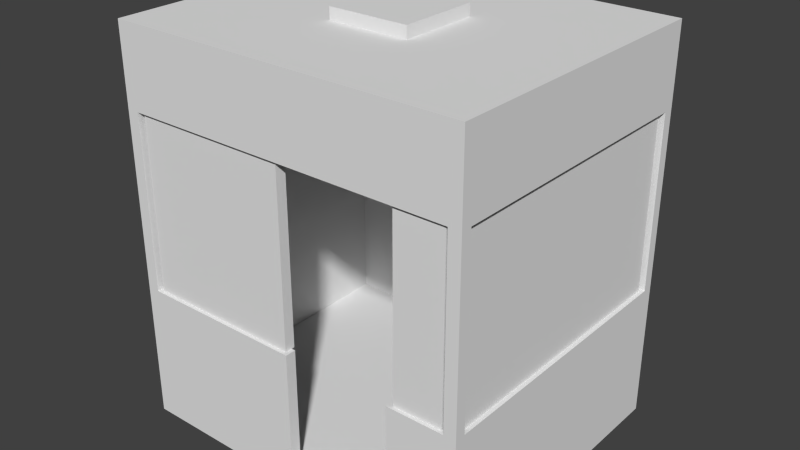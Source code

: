 # Source: booth.blend  (saved by Blender 2.73.0; exported with 4.5.12 LTS)
import bpy
from mathutils import Matrix  # noqa: F401  (used for matrix-valued properties, if any)

bpy.ops.wm.read_factory_settings(use_empty=True)
scene = bpy.context.scene
scene.name = 'Scene'

# ---- collections
col_collection_1 = bpy.data.collections.new('Collection 1'); scene.collection.children.link(col_collection_1)

# ---- world
world_world = bpy.data.worlds.new('World'); scene.world = world_world
world_world.color = (0.05088, 0.05088, 0.05088)
world_world.use_sun_shadow = False
world_world.sun_shadow_jitter_overblur = 0.0
world_world.cycles.sampling_method = 'MANUAL'
world_world.cycles.sample_map_resolution = 256

# ---- meshes
me_cube_005 = bpy.data.meshes.new('Cube.005')
me_cube_005.from_pydata([(2.817, -2.524, 2.251), (3.023, -2.345, 2.251), (2.817, -2.345, 2.251), (-0.06671, -2.524, 2.251), (-2.809, -2.524, 2.251), (-0.06671, -2.345, 2.251), (-3.014, -2.345, 2.251), (-2.809, -2.345, 2.251), (3.023, -0.005628, 2.251), (2.817, -0.005628, 2.251), (2.817, 2.513, 2.251), (3.023, 2.334, 2.251), (2.817, 2.334, 2.251), (0.004286, 2.513, 2.251), (-3.014, -0.005628, 2.251), (-2.809, -0.005628, 2.251), (-2.809, 2.513, 2.251), (0.004286, 2.334, 2.251), (-3.014, 2.334, 2.251), (-2.809, 2.334, 2.251), (1.981, -2.524, 2.251), (1.981, -2.345, 2.251), (2.817, -2.524, 5.367), (3.023, -2.345, 5.367), (2.817, -2.345, 5.367), (-0.06671, -2.524, 5.367), (-2.809, -2.524, 5.367), (-0.06671, -2.345, 5.367), (-3.014, -2.345, 5.367), (-2.809, -2.345, 5.367), (3.023, -0.005628, 5.367), (2.817, -0.005628, 5.367), (2.817, 2.513, 5.367), (3.023, 2.334, 5.367), (2.817, 2.334, 5.367), (0.004286, 2.513, 5.367), (-3.014, -0.005628, 5.367), (-2.809, -0.005628, 5.367), (-2.809, 2.513, 5.367), (0.004286, 2.334, 5.367), (-3.014, 2.334, 5.367), (-2.809, 2.334, 5.367), (1.981, -2.524, 5.367), (1.981, -2.345, 5.367)], [], [(1, 2, 9, 8), (6, 14, 15, 7), (4, 7, 5, 3), (11, 8, 9, 12), (10, 12, 17, 13), (18, 19, 15, 14), (16, 13, 17, 19), (0, 20, 21, 2), (23, 30, 31, 24), (28, 29, 37, 36), (26, 25, 27, 29), (33, 34, 31, 30), (32, 35, 39, 34), (40, 36, 37, 41), (38, 41, 39, 35), (22, 24, 43, 42), (18, 14, 36, 40), (6, 7, 29, 28), (13, 16, 38, 35), (14, 6, 28, 36), (4, 3, 25, 26), (11, 12, 34, 33), (2, 21, 43, 24), (2, 1, 23, 24), (8, 11, 33, 30), (19, 17, 39, 41), (1, 8, 30, 23), (12, 10, 32, 34), (15, 19, 41, 37), (0, 2, 24, 22), (5, 7, 29, 27), (16, 19, 41, 38), (7, 15, 37, 29), (17, 12, 34, 39), (7, 4, 26, 29), (21, 20, 42, 43), (12, 9, 31, 34), (20, 0, 22, 42), (9, 2, 24, 31), (19, 18, 40, 41), (3, 5, 27, 25), (10, 13, 35, 32)])
me_cube_005.use_remesh_preserve_volume = False
me_cube_005.use_remesh_preserve_attributes = False
me_cube_005.use_mirror_vertex_groups = False
me_cube_005.update()
me_cube_002 = bpy.data.meshes.new('Cube.002')
me_cube_002.from_pydata([(3.096, -2.583, -0.1562), (3.096, -2.583, 0.1562), (2.884, -2.583, 0.1562), (2.884, -2.583, -0.1562), (3.096, -2.399, 0.1562), (3.096, -2.399, -0.1562), (2.884, -2.399, 0.1562), (2.884, -2.399, -0.1562), (3.096, -2.583, 2.251), (2.884, -2.583, 2.251), (3.096, -2.399, 2.251), (2.884, -2.399, 2.251), (3.096, -2.583, 5.306), (2.884, -2.583, 5.306), (3.096, -2.399, 5.306), (2.884, -2.399, 5.306), (3.096, -2.583, 6.687), (2.884, -2.583, 6.687), (3.096, -2.399, 6.687), (2.884, -2.399, 6.687), (3.096, -2.399, 6.495), (2.884, -2.399, 6.495), (2.884, -2.583, 6.495), (3.096, -2.583, 6.495), (0.0, -2.583, -0.1562), (-3.096, -2.583, -0.1562), (0.0, -2.583, 0.1562), (-3.096, -2.583, 0.1562), (-2.884, -2.583, 0.1562), (-2.884, -2.583, -0.1562), (0.0, -2.399, 0.1562), (0.0, -2.399, -0.1562), (-3.096, -2.399, 0.1562), (-3.096, -2.399, -0.1562), (-2.884, -2.399, 0.1562), (-2.884, -2.399, -0.1562), (0.0, -2.583, 2.251), (-3.096, -2.583, 2.251), (-2.884, -2.583, 2.251), (0.0, -2.399, 2.251), (-3.096, -2.399, 2.251), (-2.884, -2.399, 2.251), (-3.096, -2.583, 5.306), (-2.884, -2.583, 5.306), (-3.096, -2.399, 5.306), (-2.884, -2.399, 5.306), (-3.096, -2.583, 6.687), (-2.884, -2.583, 6.687), (-3.096, -2.399, 6.687), (-2.884, -2.399, 6.687), (0.0, -2.583, 5.306), (0.0, -2.399, 5.306), (0.0, -2.583, 6.687), (0.0, -2.399, 6.687), (-3.096, -2.399, 6.495), (-2.884, -2.399, 6.495), (-2.884, -2.583, 6.495), (-3.096, -2.583, 6.495), (0.0, -2.399, 6.495), (0.0, -2.583, 6.495), (3.096, 0.0, -0.1562), (3.096, 2.583, -0.1562), (3.096, 0.0, 0.1562), (3.096, 2.583, 0.1562), (2.884, 0.0, 0.1562), (2.884, 0.0, -0.1562), (2.884, 2.583, 0.1562), (2.884, 2.583, -0.1562), (3.096, 2.399, 0.1562), (3.096, 2.399, -0.1562), (2.884, 2.399, 0.1562), (2.884, 2.399, -0.1562), (3.096, 0.0, 2.251), (3.096, 2.583, 2.251), (2.884, 0.0, 2.251), (2.884, 2.583, 2.251), (3.096, 2.399, 2.251), (2.884, 2.399, 2.251), (3.096, 2.583, 5.306), (2.884, 2.583, 5.306), (3.096, 2.399, 5.306), (2.884, 2.399, 5.306), (3.096, 2.583, 6.687), (2.884, 2.583, 6.687), (3.096, 2.399, 6.687), (2.884, 2.399, 6.687), (3.096, 0.0, 5.306), (2.884, 0.0, 5.306), (3.096, 0.0, 6.687), (2.884, 0.0, 6.687), (3.096, 2.399, 6.495), (2.884, 2.399, 6.495), (2.884, 2.583, 6.495), (3.096, 2.583, 6.495), (3.096, 0.0, 6.495), (2.884, 0.0, 6.495), (0.0, 2.583, -0.1562), (0.0, 0.0, -0.1562), (-3.096, 0.0, -0.1562), (-3.096, 2.583, -0.1562), (0.0, 2.583, 0.1562), (0.0, 0.0, 0.1562), (-3.096, 0.0, 0.1562), (-3.096, 2.583, 0.1562), (-2.884, 0.0, 0.1562), (-2.884, 0.0, -0.1562), (-2.884, 2.583, 0.1562), (-2.884, 2.583, -0.1562), (0.0, 2.399, 0.1562), (0.0, 2.399, -0.1562), (-3.096, 2.399, 0.1562), (-3.096, 2.399, -0.1562), (-2.884, 2.399, 0.1562), (-2.884, 2.399, -0.1562), (0.0, 2.583, 2.251), (-3.096, 0.0, 2.251), (-3.096, 2.583, 2.251), (-2.884, 0.0, 2.251), (-2.884, 2.583, 2.251), (0.0, 2.399, 2.251), (-3.096, 2.399, 2.251), (-2.884, 2.399, 2.251), (-3.096, 2.583, 5.306), (-2.884, 2.583, 5.306), (-3.096, 2.399, 5.306), (-2.884, 2.399, 5.306), (-3.096, 2.583, 6.687), (-2.884, 2.583, 6.687), (-3.096, 2.399, 6.687), (-2.884, 2.399, 6.687), (-3.096, 0.0, 5.306), (-2.884, 0.0, 5.306), (-3.096, 0.0, 6.687), (-2.884, 0.0, 6.687), (0.0, 2.583, 5.306), (0.0, 2.399, 5.306), (0.0, 2.583, 6.687), (0.0, 2.399, 6.687), (-3.096, 2.399, 6.495), (-2.884, 2.399, 6.495), (-2.884, 2.583, 6.495), (-3.096, 2.583, 6.495), (-3.096, 0.0, 6.495), (-2.884, 0.0, 6.495), (0.0, 2.399, 6.495), (0.0, 2.583, 6.495), (0.0, 0.0, 6.495), (0.0, 0.0, 6.687), (1.897, -2.583, 0.1562), (1.897, -2.583, -0.1562), (1.897, -2.399, -0.1562), (1.897, -2.399, 0.1562), (1.897, -2.583, 2.251), (1.897, -2.399, 2.251), (-0.7102, -0.7102, 5.472), (-0.7102, 0.7102, 5.472), (0.7102, 0.7102, 5.472), (0.7102, -0.7102, 5.472), (-0.7102, -0.7102, 6.892), (-0.7102, 0.7102, 6.892), (0.7102, 0.7102, 6.892), (0.7102, -0.7102, 6.892)], [], [(4, 1, 0, 5), (148, 26, 24, 149), (7, 65, 60, 5), (6, 64, 101, 30, 151), (4, 62, 72, 10), (31, 97, 65, 7, 150), (1, 2, 3, 0), (149, 150, 7, 3), (64, 6, 11, 74), (148, 151, 30, 26), (3, 7, 5, 0), (62, 4, 5, 60), (10, 72, 74, 11), (10, 11, 15, 14), (148, 152, 153, 151), (2, 1, 8, 9), (148, 2, 9, 152), (1, 4, 10, 8), (21, 95, 89, 19), (11, 9, 13, 15), (9, 8, 12, 13), (8, 10, 14, 12), (16, 18, 19, 17), (22, 17, 52, 59), (22, 23, 16, 17), (23, 20, 18, 16), (20, 14, 86, 94), (19, 18, 88, 89), (14, 15, 87, 86), (21, 15, 51, 58), (17, 19, 53, 52), (15, 13, 50, 51), (19, 53, 58, 21), (18, 20, 94, 88), (12, 14, 20, 23), (13, 12, 23, 22), (13, 22, 59, 50), (15, 21, 95, 87), (58, 146, 95, 21), (53, 19, 89, 147), (30, 31, 97, 101), (32, 33, 25, 27), (28, 29, 24, 26), (35, 33, 98, 105), (34, 30, 101, 104), (32, 40, 115, 102), (31, 35, 105, 97), (27, 25, 29, 28), (24, 29, 35, 31), (104, 117, 41, 34), (34, 41, 39, 30), (29, 25, 33, 35), (102, 98, 33, 32), (26, 24, 31, 30), (40, 41, 117, 115), (40, 44, 45, 41), (38, 36, 39, 41), (30, 39, 36, 26), (28, 38, 37, 27), (26, 36, 38, 28), (27, 37, 40, 32), (55, 49, 133, 143), (41, 45, 43, 38), (38, 43, 42, 37), (37, 42, 44, 40), (46, 47, 49, 48), (56, 59, 52, 47), (56, 47, 46, 57), (57, 46, 48, 54), (54, 142, 130, 44), (49, 133, 132, 48), (44, 130, 131, 45), (58, 53, 52, 59), (55, 58, 51, 45), (47, 52, 53, 49), (45, 51, 50, 43), (49, 55, 58, 53), (51, 58, 59, 50), (48, 132, 142, 54), (42, 57, 54, 44), (43, 56, 57, 42), (43, 50, 59, 56), (45, 131, 143, 55), (58, 55, 143, 146), (53, 147, 133, 49), (64, 65, 60, 62), (68, 69, 61, 63), (66, 67, 96, 100), (71, 69, 60, 65), (70, 108, 101, 64), (68, 76, 72, 62), (109, 71, 65, 97), (63, 61, 67, 66), (101, 97, 65, 64), (96, 67, 71, 109), (64, 74, 77, 70), (70, 77, 119, 108), (67, 61, 69, 71), (62, 60, 69, 68), (76, 77, 74, 72), (76, 80, 81, 77), (75, 114, 119, 77), (66, 75, 73, 63), (100, 114, 75, 66), (63, 73, 76, 68), (62, 72, 74, 64), (91, 85, 89, 95), (77, 81, 79, 75), (75, 79, 78, 73), (73, 78, 80, 76), (82, 83, 85, 84), (92, 145, 136, 83), (92, 83, 82, 93), (93, 82, 84, 90), (94, 88, 89, 95), (90, 94, 86, 80), (85, 89, 88, 84), (80, 86, 87, 81), (91, 144, 135, 81), (83, 136, 137, 85), (81, 135, 134, 79), (85, 91, 144, 137), (84, 88, 94, 90), (86, 94, 95, 87), (78, 93, 90, 80), (79, 92, 93, 78), (79, 134, 145, 92), (81, 87, 95, 91), (144, 91, 95, 146), (137, 147, 89, 85), (108, 101, 97, 109), (104, 102, 98, 105), (110, 103, 99, 111), (106, 100, 96, 107), (113, 105, 98, 111), (112, 104, 101, 108), (110, 102, 115, 120), (109, 97, 105, 113), (103, 106, 107, 99), (101, 104, 105, 97), (96, 109, 113, 107), (104, 112, 121, 117), (112, 108, 119, 121), (107, 113, 111, 99), (102, 110, 111, 98), (100, 108, 109, 96), (120, 115, 117, 121), (120, 121, 125, 124), (118, 121, 119, 114), (108, 100, 114, 119), (106, 103, 116, 118), (100, 106, 118, 114), (103, 110, 120, 116), (102, 104, 117, 115), (139, 143, 133, 129), (121, 118, 123, 125), (118, 116, 122, 123), (116, 120, 124, 122), (126, 128, 129, 127), (140, 127, 136, 145), (140, 141, 126, 127), (141, 138, 128, 126), (142, 143, 133, 132), (138, 124, 130, 142), (129, 128, 132, 133), (124, 125, 131, 130), (144, 145, 136, 137), (139, 125, 135, 144), (127, 129, 137, 136), (125, 123, 134, 135), (129, 137, 144, 139), (135, 134, 145, 144), (128, 138, 142, 132), (130, 131, 143, 142), (122, 124, 138, 141), (123, 122, 141, 140), (123, 140, 145, 134), (125, 139, 143, 131), (144, 146, 143, 139), (137, 129, 133, 147), (158, 159, 155, 154), (9, 11, 153, 152), (6, 151, 153, 11), (24, 31, 150, 149), (2, 148, 149, 3), (159, 160, 156, 155), (160, 161, 157, 156), (161, 158, 154, 157), (154, 155, 156, 157), (161, 160, 159, 158)])
_k = set([(0, 1), (0, 3), (0, 5), (1, 2), (1, 4), (1, 8), (2, 3), (2, 9), (2, 148), (3, 7), (3, 149), (4, 5), (4, 10), (4, 62), (5, 7), (5, 60), (6, 11), (6, 64), (6, 151), (7, 65), (7, 150), (8, 9), (8, 10), (8, 12), (9, 11), (9, 13), (9, 152), (10, 11), (10, 14), (10, 72), (11, 15), (11, 74), (11, 153), (12, 13), (12, 14), (12, 23), (13, 15), (13, 22), (13, 50), (14, 15), (14, 20), (14, 86), (15, 21), (15, 51), (15, 87), (16, 17), (16, 18), (16, 23), (17, 19), (17, 22), (17, 52), (18, 19), (18, 20), (18, 88), (19, 21), (19, 53), (19, 89), (20, 23), (20, 94), (21, 58), (21, 95), (22, 23), (22, 59), (24, 26), (24, 29), (24, 31), (24, 149), (25, 27), (25, 29), (25, 33), (26, 28), (26, 30), (26, 36), (26, 148), (27, 28), (27, 32), (27, 37), (28, 29), (28, 38), (29, 35), (30, 31), (30, 34), (30, 39), (30, 101), (30, 151), (31, 35), (31, 97), (31, 150), (32, 33), (32, 40), (32, 102), (33, 35), (33, 98), (34, 41), (34, 104), (35, 105), (36, 38), (36, 39), (37, 38), (37, 40), (37, 42), (38, 41), (38, 43), (39, 41), (40, 41), (40, 44), (40, 115), (41, 45), (41, 117), (42, 43), (42, 44), (42, 57), (43, 45), (43, 50), (43, 56), (44, 45), (44, 54), (44, 130), (45, 51), (45, 55), (45, 131), (46, 47), (46, 48), (46, 57), (47, 49), (47, 52), (47, 56), (48, 49), (48, 54), (48, 132), (49, 53), (49, 55), (49, 133), (50, 51), (50, 59), (51, 58), (52, 53), (52, 59), (53, 58), (53, 147), (54, 57), (54, 142), (55, 58), (55, 143), (56, 57), (56, 59), (58, 59), (58, 146), (60, 62), (60, 65), (60, 69), (61, 63), (61, 67), (61, 69), (62, 64), (62, 68), (62, 72), (63, 66), (63, 68), (63, 73), (64, 65), (64, 70), (64, 74), (64, 101), (65, 71), (65, 97), (66, 67), (66, 75), (66, 100), (67, 71), (67, 96), (68, 69), (68, 76), (69, 71), (70, 77), (70, 108), (71, 109), (72, 74), (72, 76), (73, 75), (73, 76), (73, 78), (74, 77), (75, 77), (75, 79), (75, 114), (76, 77), (76, 80), (77, 81), (77, 119), (78, 79), (78, 80), (78, 93), (79, 81), (79, 92), (79, 134), (80, 81), (80, 86), (80, 90), (81, 87), (81, 91), (81, 135), (82, 83), (82, 84), (82, 93), (83, 85), (83, 92), (83, 136), (84, 85), (84, 88), (84, 90), (85, 89), (85, 91), (85, 137), (86, 87), (86, 94), (87, 95), (88, 89), (88, 94), (89, 95), (89, 147), (90, 93), (90, 94), (91, 95), (91, 144), (92, 93), (92, 145), (94, 95), (95, 146), (96, 100), (96, 107), (96, 109), (97, 101), (97, 105), (97, 109), (98, 102), (98, 105), (98, 111), (99, 103), (99, 107), (99, 111), (100, 106), (100, 108), (100, 114), (101, 104), (101, 108), (102, 104), (102, 110), (102, 115), (103, 106), (103, 110), (103, 116), (104, 105), (104, 112), (104, 117), (105, 113), (106, 107), (106, 118), (107, 113), (108, 109), (108, 112), (108, 119), (109, 113), (110, 111), (110, 120), (111, 113), (112, 121), (114, 118), (114, 119), (115, 117), (115, 120), (116, 118), (116, 120), (116, 122), (117, 121), (118, 121), (118, 123), (119, 121), (120, 121), (120, 124), (121, 125), (122, 123), (122, 124), (122, 141), (123, 125), (123, 134), (123, 140), (124, 125), (124, 130), (124, 138), (125, 131), (125, 135), (125, 139), (126, 127), (126, 128), (126, 141), (127, 129), (127, 136), (127, 140), (128, 129), (128, 132), (128, 138), (129, 133), (129, 137), (129, 139), (130, 131), (130, 142), (131, 143), (132, 133), (132, 142), (133, 143), (133, 147), (134, 135), (134, 145), (135, 144), (136, 137), (136, 145), (137, 144), (137, 147), (138, 141), (138, 142), (139, 143), (139, 144), (140, 141), (140, 145), (142, 143), (143, 146), (144, 145), (144, 146), (148, 149), (148, 151), (148, 152), (149, 150), (151, 153), (152, 153), (154, 155), (154, 157), (154, 158), (155, 156), (155, 159), (156, 157), (156, 160), (157, 161), (158, 159), (158, 161), (159, 160), (160, 161)])
me_cube_002.attributes.new('sharp_edge', 'BOOLEAN', 'EDGE').data.foreach_set('value', [ (min(e.vertices), max(e.vertices)) in _k for e in me_cube_002.edges])
me_cube_002.use_remesh_preserve_volume = False
me_cube_002.use_remesh_preserve_attributes = False
me_cube_002.use_mirror_vertex_groups = False
me_cube_002.update()

# ---- objects
ob_cube_001 = bpy.data.objects.new('Cube.001', me_cube_005)
ob_cube = bpy.data.objects.new('Cube', me_cube_002)

# ---- transforms, parenting, visibility, modifiers, constraints
ob_cube_001.location = (0.0, 0.0, 0.0)
ob_cube_001.lineart.crease_threshold = 0.0
ob_cube.location = (0.0, 0.0, 0.0)
ob_cube.lineart.crease_threshold = 0.0

# ---- collection membership
col_collection_1.objects.link(ob_cube_001)
col_collection_1.objects.link(ob_cube)

# ---- scene / render settings (as saved in the file)
scene.frame_start = 1; scene.frame_end = 250; scene.frame_set(1)
scene.render.engine = 'BLENDER_EEVEE_NEXT'
scene.render.resolution_percentage = 50
scene.render.dither_intensity = 0.0
scene.cycles.use_denoising = False
scene.cycles.samples = 10
scene.cycles.sampling_pattern = 'TABULATED_SOBOL'
scene.cycles.light_sampling_threshold = 0.0
scene.cycles.use_adaptive_sampling = False
scene.cycles.use_light_tree = False
scene.cycles.blur_glossy = 0.0
scene.cycles.pixel_filter_type = 'GAUSSIAN'
scene.cycles.sample_clamp_indirect = 0.0
scene.view_settings.view_transform = 'Standard'
bpy.context.view_layer.update()

# ---- added for rendering (the .blend has no active camera and no usable light): camera, sun
cam_auto = bpy.data.cameras.new('AutoCamera')
cam_auto.lens = 50.0
cam_auto.sensor_width = 36.0
cam_auto.clip_end = 1000.0
ob_auto_camera = bpy.data.objects.new('AutoCamera', cam_auto)
scene.collection.objects.link(ob_auto_camera)
ob_auto_camera.location = (9.90861, -11.8903, 11.2948)
ob_auto_camera.rotation_euler = (1.09748, -7.21219e-08, 0.694738)
scene.camera = ob_auto_camera
light_auto_sun = bpy.data.lights.new('AutoSun', 'SUN')
light_auto_sun.energy = 3.0
light_auto_sun.angle = 0.0523599
ob_auto_sun = bpy.data.objects.new('AutoSun', light_auto_sun)
scene.collection.objects.link(ob_auto_sun)
ob_auto_sun.rotation_euler = (0.872665, 0.174533, 0.523599)
bpy.context.view_layer.update()
